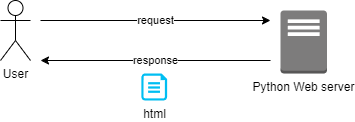

The diagram above was exported from draw.io. Its source (the exported page's mxGraphModel, read from the mxfile embedded in the PNG):
<mxGraphModel dx="747" dy="511" grid="1" gridSize="10" guides="1" tooltips="1" connect="1" arrows="1" fold="1" page="1" pageScale="1" pageWidth="850" pageHeight="1100" math="0" shadow="0">
  <root>
    <mxCell id="0" />
    <mxCell id="1" parent="0" />
    <mxCell id="2" value="User" style="shape=umlActor;verticalLabelPosition=bottom;verticalAlign=top;html=1;outlineConnect=0;" vertex="1" parent="1">
      <mxGeometry x="160" y="180" width="30" height="60" as="geometry" />
    </mxCell>
    <mxCell id="3" value="Python Web server" style="outlineConnect=0;dashed=0;verticalLabelPosition=bottom;verticalAlign=top;align=center;html=1;shape=mxgraph.aws3.traditional_server;fillColor=#7D7C7C;gradientColor=none;" vertex="1" parent="1">
      <mxGeometry x="440" y="190" width="46.5" height="63" as="geometry" />
    </mxCell>
    <mxCell id="4" value="request" style="endArrow=classic;html=1;flowAnimation=1;" edge="1" parent="1">
      <mxGeometry width="50" height="50" relative="1" as="geometry">
        <mxPoint x="200" y="200" as="sourcePoint" />
        <mxPoint x="430" y="200" as="targetPoint" />
      </mxGeometry>
    </mxCell>
    <mxCell id="5" value="response" style="endArrow=classic;html=1;flowAnimation=1;" edge="1" parent="1">
      <mxGeometry width="50" height="50" relative="1" as="geometry">
        <mxPoint x="430" y="240" as="sourcePoint" />
        <mxPoint x="200" y="240" as="targetPoint" />
      </mxGeometry>
    </mxCell>
    <mxCell id="7" value="html" style="verticalLabelPosition=bottom;html=1;verticalAlign=top;align=center;strokeColor=none;fillColor=#00BEF2;shape=mxgraph.azure.file;pointerEvents=1;" vertex="1" parent="1">
      <mxGeometry x="300.92" y="253" width="25.65" height="27" as="geometry" />
    </mxCell>
  </root>
</mxGraphModel>